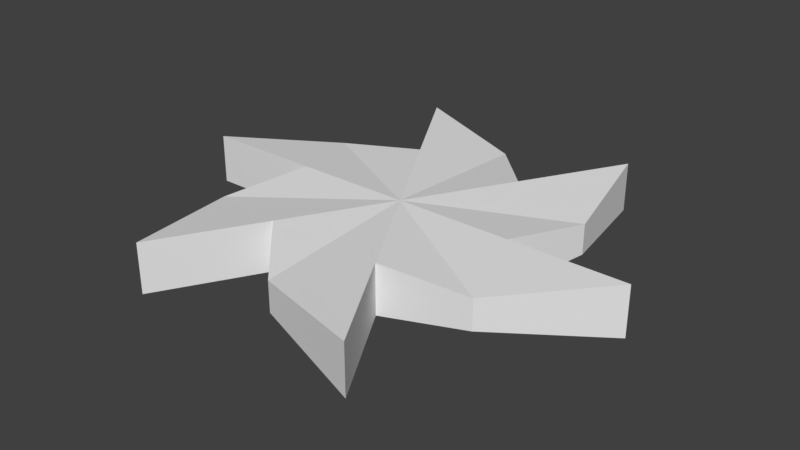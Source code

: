 # Source: portta_test.blend  (saved by Blender 2.77.0; exported with 4.5.12 LTS)
import bpy
from mathutils import Matrix  # noqa: F401  (used for matrix-valued properties, if any)

bpy.ops.wm.read_factory_settings(use_empty=True)
scene = bpy.context.scene
scene.name = 'Scene'

# ---- collections
col_collection_1 = bpy.data.collections.new('Collection 1'); scene.collection.children.link(col_collection_1)

# ---- world
world_world = bpy.data.worlds.new('World'); scene.world = world_world
world_world.color = (0.05088, 0.05088, 0.05088)
world_world.use_sun_shadow = False
world_world.sun_shadow_jitter_overblur = 0.0
world_world.cycles.sampling_method = 'MANUAL'

# ---- meshes
me_cylinder_002 = bpy.data.meshes.new('Cylinder.002')
me_cylinder_002.from_pydata([(8.838e-08, 2.374, -0.2189), (8.838e-08, 2.374, 0.2189), (2.056, 1.187, -0.2189), (2.056, 1.187, 0.2189), (2.056, -1.187, -0.2189), (2.056, -1.187, 0.2189), (-1.192e-07, -2.374, -0.2189), (-1.192e-07, -2.374, 0.2189), (-2.056, -1.187, -0.2189), (-2.056, -1.187, 0.2189), (-2.056, 1.187, -0.2189), (-2.056, 1.187, 0.2189), (-1.435e-07, -2.069e-07, 0.3586), (-1.435e-07, -2.069e-07, -0.3586), (-1.684, -2.917, -0.3586), (-1.684, -2.917, 0.3586), (-3.368, 2.493e-08, -0.3586), (-3.368, 2.493e-08, 0.3586), (-1.684, 2.917, -0.3586), (-1.684, 2.917, 0.3586), (1.684, 2.917, -0.3586), (1.684, 2.917, 0.3586), (3.368, -9.099e-08, -0.3586), (3.368, -2.069e-07, 0.3586), (1.684, -2.917, -0.3586), (1.684, -2.917, 0.3586), (0.8421, 1.459, -0.3586), (0.8421, 1.459, 0.3586), (1.684, -1.489e-07, -0.3586), (1.684, -2.069e-07, 0.3586), (0.8421, -1.459, -0.3586), (0.8421, -1.459, 0.3586), (-0.8421, -1.459, -0.3586), (-0.8421, -1.459, 0.3586), (-1.684, -9.099e-08, -0.3586), (-1.684, -9.099e-08, 0.3586), (-0.8421, 1.459, -0.3586), (-0.8421, 1.459, 0.3586)], [], [(20, 21, 3, 2), (22, 23, 5, 4), (24, 25, 7, 6), (14, 15, 9, 8), (12, 5, 23, 29), (16, 17, 11, 10), (18, 19, 1, 0), (16, 10, 13, 34), (12, 7, 25, 31), (12, 9, 15, 33), (14, 8, 13, 32), (24, 6, 13, 30), (5, 12, 13, 4), (29, 23, 22, 28), (3, 12, 13, 2), (27, 21, 20, 26), (13, 0, 1, 12), (37, 19, 18, 36), (11, 12, 13, 10), (18, 0, 13, 36), (35, 17, 16, 34), (20, 2, 13, 26), (9, 12, 13, 8), (22, 4, 13, 28), (33, 15, 14, 32), (12, 3, 21, 27), (7, 12, 13, 6), (12, 1, 19, 37), (30, 31, 25, 24), (12, 11, 17, 35), (12, 27, 26, 13), (12, 29, 28, 13), (13, 12, 31, 30), (12, 33, 32, 13), (12, 35, 34, 13), (12, 37, 36, 13), (0, 26, 13), (0, 1, 27, 26), (1, 12, 27), (2, 3, 29, 28), (28, 13, 2), (3, 12, 29), (5, 12, 31), (7, 12, 33), (9, 12, 35), (11, 12, 37), (37, 36, 10, 11), (35, 34, 8, 9), (33, 32, 6, 7), (31, 30, 4, 5), (30, 13, 4), (32, 13, 6), (34, 13, 8), (36, 13, 10)])
me_cylinder_002.use_remesh_preserve_volume = False
me_cylinder_002.use_remesh_preserve_attributes = False
me_cylinder_002.use_mirror_vertex_groups = False
me_cylinder_002.update()

# ---- objects
ob_cylinder = bpy.data.objects.new('Cylinder', me_cylinder_002)

# ---- transforms, parenting, visibility, modifiers, constraints
ob_cylinder.location = (0.0, 0.0, 0.0)
ob_cylinder.lineart.crease_threshold = 0.0

# ---- collection membership
col_collection_1.objects.link(ob_cylinder)

# ---- scene / render settings (as saved in the file)
scene.frame_start = 1; scene.frame_end = 250; scene.frame_set(1)
scene.render.engine = 'BLENDER_EEVEE_NEXT'
scene.render.resolution_percentage = 50
scene.render.dither_intensity = 0.0
scene.cycles.use_denoising = False
scene.cycles.samples = 128
scene.cycles.sampling_pattern = 'TABULATED_SOBOL'
scene.cycles.light_sampling_threshold = 0.0
scene.cycles.use_adaptive_sampling = False
scene.cycles.use_light_tree = False
scene.cycles.blur_glossy = 0.0
scene.cycles.sample_clamp_indirect = 0.0
scene.view_settings.view_transform = 'Standard'
bpy.context.view_layer.update()

# ---- added for rendering (the .blend has no active camera and no usable light): camera, sun
cam_auto = bpy.data.cameras.new('AutoCamera')
cam_auto.lens = 50.0
cam_auto.sensor_width = 36.0
cam_auto.clip_end = 1000.0
ob_auto_camera = bpy.data.objects.new('AutoCamera', cam_auto)
scene.collection.objects.link(ob_auto_camera)
ob_auto_camera.location = (8.2721, -9.92652, 6.61768)
ob_auto_camera.rotation_euler = (1.09748, -7.21219e-08, 0.694738)
scene.camera = ob_auto_camera
light_auto_sun = bpy.data.lights.new('AutoSun', 'SUN')
light_auto_sun.energy = 3.0
light_auto_sun.angle = 0.0523599
ob_auto_sun = bpy.data.objects.new('AutoSun', light_auto_sun)
scene.collection.objects.link(ob_auto_sun)
ob_auto_sun.rotation_euler = (0.872665, 0.174533, 0.523599)
bpy.context.view_layer.update()
